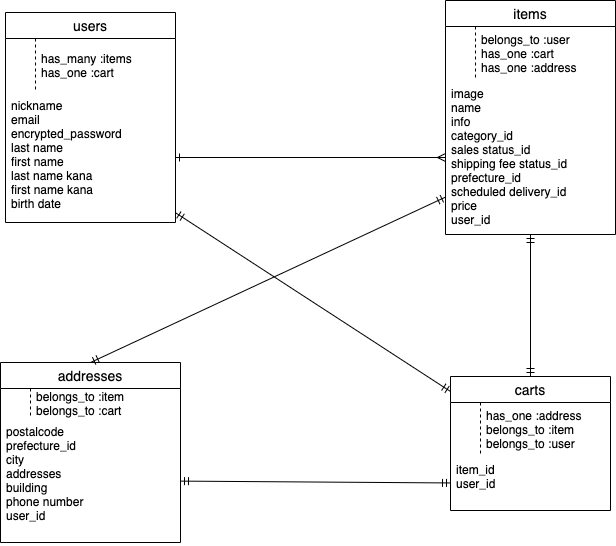

The diagram above was exported from draw.io. Its source (the exported page's mxGraphModel, read from the mxfile embedded in the PNG):
<mxGraphModel dx="945" dy="595" grid="1" gridSize="10" guides="1" tooltips="1" connect="1" arrows="1" fold="1" page="1" pageScale="1" pageWidth="827" pageHeight="1169" math="0" shadow="0">
  <root>
    <mxCell id="0" />
    <mxCell id="1" parent="0" />
    <mxCell id="34" value="users" style="swimlane;fontStyle=0;childLayout=stackLayout;horizontal=1;startSize=26;horizontalStack=0;resizeParent=1;resizeParentMax=0;resizeLast=0;collapsible=1;marginBottom=0;align=center;fontSize=14;rounded=0;sketch=0;" parent="1" vertex="1">
      <mxGeometry x="80" y="20" width="170" height="210" as="geometry" />
    </mxCell>
    <mxCell id="57" value="has_many :items&#10;has_one :cart" style="shape=partialRectangle;fillColor=none;align=left;verticalAlign=middle;strokeColor=none;spacingLeft=34;rotatable=0;points=[[0,0.5],[1,0.5]];portConstraint=eastwest;dropTarget=0;rounded=0;sketch=0;" parent="34" vertex="1">
      <mxGeometry y="26" width="170" height="54" as="geometry" />
    </mxCell>
    <mxCell id="58" value="" style="shape=partialRectangle;top=0;left=0;bottom=0;fillColor=none;stokeWidth=1;dashed=1;align=left;verticalAlign=middle;spacingLeft=4;spacingRight=4;overflow=hidden;rotatable=0;points=[];portConstraint=eastwest;part=1;" parent="57" vertex="1" connectable="0">
      <mxGeometry width="30" height="54" as="geometry" />
    </mxCell>
    <mxCell id="35" value="nickname&#10;email&#10;encrypted_password&#10;last name&#10;first name&#10;last name kana&#10;first name kana&#10;birth date" style="text;strokeColor=none;fillColor=none;spacingLeft=4;spacingRight=4;overflow=hidden;rotatable=0;points=[[0,0.5],[1,0.5]];portConstraint=eastwest;fontSize=12;" parent="34" vertex="1">
      <mxGeometry y="80" width="170" height="130" as="geometry" />
    </mxCell>
    <mxCell id="38" value="items" style="swimlane;fontStyle=0;childLayout=stackLayout;horizontal=1;startSize=26;horizontalStack=0;resizeParent=1;resizeParentMax=0;resizeLast=0;collapsible=1;marginBottom=0;align=center;fontSize=14;rounded=0;sketch=0;" parent="1" vertex="1">
      <mxGeometry x="520" y="8" width="170" height="234" as="geometry" />
    </mxCell>
    <mxCell id="59" value="belongs_to :user&#10;has_one :cart&#10;has_one :address" style="shape=partialRectangle;fillColor=none;align=left;verticalAlign=middle;strokeColor=none;spacingLeft=34;rotatable=0;points=[[0,0.5],[1,0.5]];portConstraint=eastwest;dropTarget=0;rounded=0;sketch=0;" parent="38" vertex="1">
      <mxGeometry y="26" width="170" height="54" as="geometry" />
    </mxCell>
    <mxCell id="60" value="" style="shape=partialRectangle;top=0;left=0;bottom=0;fillColor=none;stokeWidth=1;dashed=1;align=left;verticalAlign=middle;spacingLeft=4;spacingRight=4;overflow=hidden;rotatable=0;points=[];portConstraint=eastwest;part=1;" parent="59" vertex="1" connectable="0">
      <mxGeometry width="30" height="54" as="geometry" />
    </mxCell>
    <mxCell id="39" value="image&#10;name&#10;info&#10;category_id&#10;sales status_id&#10;shipping fee status_id&#10;prefecture_id&#10;scheduled delivery_id&#10;price&#10;user_id" style="text;strokeColor=none;fillColor=none;spacingLeft=4;spacingRight=4;overflow=hidden;rotatable=0;points=[[0,0.5],[1,0.5]];portConstraint=eastwest;fontSize=12;" parent="38" vertex="1">
      <mxGeometry y="80" width="170" height="154" as="geometry" />
    </mxCell>
    <mxCell id="85" style="rounded=0;orthogonalLoop=1;jettySize=auto;html=1;endArrow=ERmandOne;endFill=0;startArrow=ERmandOne;startFill=0;" edge="1" parent="1" source="66" target="35">
      <mxGeometry relative="1" as="geometry" />
    </mxCell>
    <mxCell id="66" value="carts" style="swimlane;fontStyle=0;childLayout=stackLayout;horizontal=1;startSize=26;horizontalStack=0;resizeParent=1;resizeParentMax=0;resizeLast=0;collapsible=1;marginBottom=0;align=center;fontSize=14;rounded=0;sketch=0;" parent="1" vertex="1">
      <mxGeometry x="525" y="384" width="160" height="134" as="geometry" />
    </mxCell>
    <mxCell id="83" value="has_one :address&#10;belongs_to :item&#10;belongs_to :user" style="shape=partialRectangle;fillColor=none;align=left;verticalAlign=middle;strokeColor=none;spacingLeft=34;rotatable=0;points=[[0,0.5],[1,0.5]];portConstraint=eastwest;dropTarget=0;rounded=0;sketch=0;" parent="66" vertex="1">
      <mxGeometry y="26" width="160" height="54" as="geometry" />
    </mxCell>
    <mxCell id="84" value="" style="shape=partialRectangle;top=0;left=0;bottom=0;fillColor=none;stokeWidth=1;dashed=1;align=left;verticalAlign=middle;spacingLeft=4;spacingRight=4;overflow=hidden;rotatable=0;points=[];portConstraint=eastwest;part=1;" parent="83" vertex="1" connectable="0">
      <mxGeometry width="30" height="54" as="geometry" />
    </mxCell>
    <mxCell id="67" value="item_id&#10;user_id" style="text;strokeColor=none;fillColor=none;spacingLeft=4;spacingRight=4;overflow=hidden;rotatable=0;points=[[0,0.5],[1,0.5]];portConstraint=eastwest;fontSize=12;" parent="66" vertex="1">
      <mxGeometry y="80" width="160" height="54" as="geometry" />
    </mxCell>
    <mxCell id="70" value="addresses" style="swimlane;fontStyle=0;childLayout=stackLayout;horizontal=1;startSize=26;horizontalStack=0;resizeParent=1;resizeParentMax=0;resizeLast=0;collapsible=1;marginBottom=0;align=center;fontSize=14;rounded=0;sketch=0;" parent="1" vertex="1">
      <mxGeometry x="75" y="370" width="180" height="180" as="geometry" />
    </mxCell>
    <mxCell id="80" value="belongs_to :item&#10;belongs_to :cart" style="shape=partialRectangle;fillColor=none;align=left;verticalAlign=middle;strokeColor=none;spacingLeft=34;rotatable=0;points=[[0,0.5],[1,0.5]];portConstraint=eastwest;dropTarget=0;rounded=0;sketch=0;" parent="70" vertex="1">
      <mxGeometry y="26" width="180" height="30" as="geometry" />
    </mxCell>
    <mxCell id="81" value="" style="shape=partialRectangle;top=0;left=0;bottom=0;fillColor=none;stokeWidth=1;dashed=1;align=left;verticalAlign=middle;spacingLeft=4;spacingRight=4;overflow=hidden;rotatable=0;points=[];portConstraint=eastwest;part=1;" parent="80" vertex="1" connectable="0">
      <mxGeometry width="30" height="30" as="geometry" />
    </mxCell>
    <mxCell id="71" value="postalcode&#10;prefecture_id&#10;city&#10;addresses&#10;building&#10;phone number&#10;user_id" style="text;strokeColor=none;fillColor=none;spacingLeft=4;spacingRight=4;overflow=hidden;rotatable=0;points=[[0,0.5],[1,0.5]];portConstraint=eastwest;fontSize=12;" parent="70" vertex="1">
      <mxGeometry y="56" width="180" height="124" as="geometry" />
    </mxCell>
    <mxCell id="74" value="" style="fontSize=12;html=1;endArrow=ERmandOne;startArrow=ERmandOne;" parent="1" source="71" target="67" edge="1">
      <mxGeometry width="100" height="100" relative="1" as="geometry">
        <mxPoint x="340" y="570" as="sourcePoint" />
        <mxPoint x="440" y="470" as="targetPoint" />
      </mxGeometry>
    </mxCell>
    <mxCell id="75" value="" style="fontSize=12;html=1;endArrow=ERmany;endFill=0;startArrow=ERone;startFill=0;" parent="1" source="35" target="39" edge="1">
      <mxGeometry width="100" height="100" relative="1" as="geometry">
        <mxPoint x="330" y="180" as="sourcePoint" />
        <mxPoint x="430" y="80" as="targetPoint" />
      </mxGeometry>
    </mxCell>
    <mxCell id="78" value="" style="fontSize=12;html=1;endArrow=ERmandOne;startArrow=ERmandOne;exitX=0.5;exitY=0;exitDx=0;exitDy=0;" parent="1" source="70" target="39" edge="1">
      <mxGeometry width="100" height="100" relative="1" as="geometry">
        <mxPoint x="90" y="460" as="sourcePoint" />
        <mxPoint x="360" y="250" as="targetPoint" />
        <Array as="points" />
      </mxGeometry>
    </mxCell>
    <mxCell id="79" value="" style="fontSize=12;html=1;endArrow=ERmandOne;startArrow=ERmandOne;exitX=0.5;exitY=0;exitDx=0;exitDy=0;" parent="1" source="66" target="39" edge="1">
      <mxGeometry width="100" height="100" relative="1" as="geometry">
        <mxPoint x="690" y="480" as="sourcePoint" />
        <mxPoint x="669.5" y="387" as="targetPoint" />
      </mxGeometry>
    </mxCell>
    <mxCell id="82" style="edgeStyle=none;rounded=1;sketch=0;orthogonalLoop=1;jettySize=auto;html=1;exitX=0.75;exitY=0;exitDx=0;exitDy=0;" parent="1" source="70" target="70" edge="1">
      <mxGeometry relative="1" as="geometry" />
    </mxCell>
  </root>
</mxGraphModel>